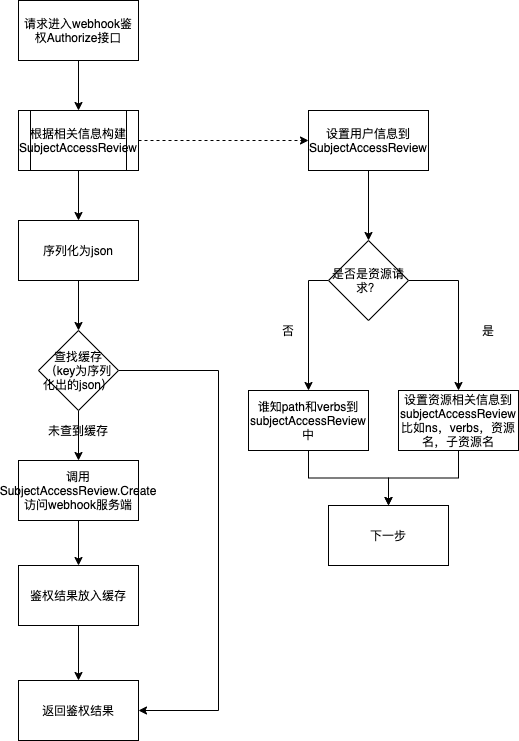

The diagram above was exported from draw.io. Its source (the exported page's mxGraphModel, read from the mxfile embedded in the PNG):
<mxGraphModel dx="656" dy="680" grid="1" gridSize="10" guides="1" tooltips="1" connect="1" arrows="1" fold="1" page="1" pageScale="1" pageWidth="827" pageHeight="1169" math="0" shadow="0">
  <root>
    <mxCell id="0" />
    <mxCell id="1" parent="0" />
    <mxCell id="4" value="" style="edgeStyle=orthogonalEdgeStyle;rounded=0;orthogonalLoop=1;jettySize=auto;html=1;" edge="1" parent="1" source="2">
      <mxGeometry relative="1" as="geometry">
        <mxPoint x="370" y="130" as="targetPoint" />
      </mxGeometry>
    </mxCell>
    <mxCell id="2" value="&lt;span&gt;请求进入webhook鉴权Authorize接口&lt;/span&gt;" style="rounded=0;whiteSpace=wrap;html=1;" vertex="1" parent="1">
      <mxGeometry x="310" y="20" width="120" height="60" as="geometry" />
    </mxCell>
    <mxCell id="9" value="" style="edgeStyle=orthogonalEdgeStyle;rounded=0;orthogonalLoop=1;jettySize=auto;html=1;" edge="1" parent="1" source="5" target="8">
      <mxGeometry relative="1" as="geometry" />
    </mxCell>
    <mxCell id="29" value="" style="edgeStyle=orthogonalEdgeStyle;rounded=0;orthogonalLoop=1;jettySize=auto;html=1;dashed=1;" edge="1" parent="1" source="5" target="28">
      <mxGeometry relative="1" as="geometry" />
    </mxCell>
    <mxCell id="5" value="根据相关信息构建&lt;br&gt;SubjectAccessReview" style="shape=process;whiteSpace=wrap;html=1;backgroundOutline=1;" vertex="1" parent="1">
      <mxGeometry x="310" y="130" width="120" height="60" as="geometry" />
    </mxCell>
    <mxCell id="11" value="" style="edgeStyle=orthogonalEdgeStyle;rounded=0;orthogonalLoop=1;jettySize=auto;html=1;" edge="1" parent="1" source="8" target="10">
      <mxGeometry relative="1" as="geometry" />
    </mxCell>
    <mxCell id="8" value="序列化为json" style="rounded=0;whiteSpace=wrap;html=1;" vertex="1" parent="1">
      <mxGeometry x="310" y="240" width="120" height="60" as="geometry" />
    </mxCell>
    <mxCell id="13" value="" style="edgeStyle=orthogonalEdgeStyle;rounded=0;orthogonalLoop=1;jettySize=auto;html=1;entryX=1;entryY=0.5;entryDx=0;entryDy=0;" edge="1" parent="1" source="10" target="25">
      <mxGeometry relative="1" as="geometry">
        <mxPoint x="470" y="390" as="targetPoint" />
        <Array as="points">
          <mxPoint x="510" y="390" />
          <mxPoint x="510" y="730" />
        </Array>
      </mxGeometry>
    </mxCell>
    <mxCell id="15" value="" style="edgeStyle=orthogonalEdgeStyle;rounded=0;orthogonalLoop=1;jettySize=auto;html=1;" edge="1" parent="1" source="10" target="14">
      <mxGeometry relative="1" as="geometry" />
    </mxCell>
    <mxCell id="10" value="查找缓存&lt;br&gt;（key为序列化出的json）" style="rhombus;whiteSpace=wrap;html=1;" vertex="1" parent="1">
      <mxGeometry x="330" y="350" width="80" height="80" as="geometry" />
    </mxCell>
    <mxCell id="23" value="" style="edgeStyle=orthogonalEdgeStyle;rounded=0;orthogonalLoop=1;jettySize=auto;html=1;" edge="1" parent="1" source="14" target="22">
      <mxGeometry relative="1" as="geometry" />
    </mxCell>
    <mxCell id="14" value="调用SubjectAccessReview.Create&lt;br&gt;访问webhook服务端" style="whiteSpace=wrap;html=1;" vertex="1" parent="1">
      <mxGeometry x="310" y="480" width="120" height="60" as="geometry" />
    </mxCell>
    <mxCell id="26" value="" style="edgeStyle=orthogonalEdgeStyle;rounded=0;orthogonalLoop=1;jettySize=auto;html=1;" edge="1" parent="1" source="22" target="25">
      <mxGeometry relative="1" as="geometry" />
    </mxCell>
    <mxCell id="22" value="鉴权结果放入缓存" style="whiteSpace=wrap;html=1;" vertex="1" parent="1">
      <mxGeometry x="310" y="585" width="120" height="60" as="geometry" />
    </mxCell>
    <mxCell id="25" value="返回鉴权结果" style="whiteSpace=wrap;html=1;" vertex="1" parent="1">
      <mxGeometry x="310" y="700" width="120" height="60" as="geometry" />
    </mxCell>
    <mxCell id="31" value="" style="edgeStyle=orthogonalEdgeStyle;rounded=0;orthogonalLoop=1;jettySize=auto;html=1;" edge="1" parent="1" source="28" target="30">
      <mxGeometry relative="1" as="geometry" />
    </mxCell>
    <mxCell id="28" value="设置用户信息到SubjectAccessReview" style="whiteSpace=wrap;html=1;" vertex="1" parent="1">
      <mxGeometry x="600" y="130" width="120" height="60" as="geometry" />
    </mxCell>
    <mxCell id="33" value="" style="edgeStyle=orthogonalEdgeStyle;rounded=0;orthogonalLoop=1;jettySize=auto;html=1;exitX=1;exitY=0.5;exitDx=0;exitDy=0;" edge="1" parent="1" source="30" target="32">
      <mxGeometry relative="1" as="geometry" />
    </mxCell>
    <mxCell id="35" style="edgeStyle=orthogonalEdgeStyle;rounded=0;orthogonalLoop=1;jettySize=auto;html=1;entryX=0.5;entryY=0;entryDx=0;entryDy=0;exitX=0;exitY=0.5;exitDx=0;exitDy=0;" edge="1" parent="1" source="30" target="34">
      <mxGeometry relative="1" as="geometry" />
    </mxCell>
    <mxCell id="30" value="是否是资源请求？" style="rhombus;whiteSpace=wrap;html=1;" vertex="1" parent="1">
      <mxGeometry x="620" y="260" width="80" height="80" as="geometry" />
    </mxCell>
    <mxCell id="45" value="" style="edgeStyle=orthogonalEdgeStyle;rounded=0;orthogonalLoop=1;jettySize=auto;html=1;" edge="1" parent="1" source="32" target="43">
      <mxGeometry relative="1" as="geometry" />
    </mxCell>
    <mxCell id="32" value="设置资源相关信息到subjectAccessReview&lt;br&gt;比如ns，verbs，资源名，子资源名" style="whiteSpace=wrap;html=1;" vertex="1" parent="1">
      <mxGeometry x="690" y="410" width="120" height="60" as="geometry" />
    </mxCell>
    <mxCell id="44" value="" style="edgeStyle=orthogonalEdgeStyle;rounded=0;orthogonalLoop=1;jettySize=auto;html=1;" edge="1" parent="1" source="34" target="43">
      <mxGeometry relative="1" as="geometry" />
    </mxCell>
    <mxCell id="34" value="谁知path和verbs到subjectAccessReview中" style="whiteSpace=wrap;html=1;" vertex="1" parent="1">
      <mxGeometry x="540" y="410" width="120" height="60" as="geometry" />
    </mxCell>
    <mxCell id="36" value="否" style="text;html=1;strokeColor=none;fillColor=none;align=center;verticalAlign=middle;whiteSpace=wrap;rounded=0;" vertex="1" parent="1">
      <mxGeometry x="560" y="340" width="40" height="20" as="geometry" />
    </mxCell>
    <mxCell id="37" value="是" style="text;html=1;strokeColor=none;fillColor=none;align=center;verticalAlign=middle;whiteSpace=wrap;rounded=0;" vertex="1" parent="1">
      <mxGeometry x="760" y="340" width="40" height="20" as="geometry" />
    </mxCell>
    <mxCell id="38" value="未查到缓存" style="text;html=1;strokeColor=none;fillColor=none;align=center;verticalAlign=middle;whiteSpace=wrap;rounded=0;" vertex="1" parent="1">
      <mxGeometry x="330" y="440" width="80" height="20" as="geometry" />
    </mxCell>
    <mxCell id="43" value="下一步" style="rounded=0;whiteSpace=wrap;html=1;" vertex="1" parent="1">
      <mxGeometry x="620" y="525" width="120" height="60" as="geometry" />
    </mxCell>
  </root>
</mxGraphModel>